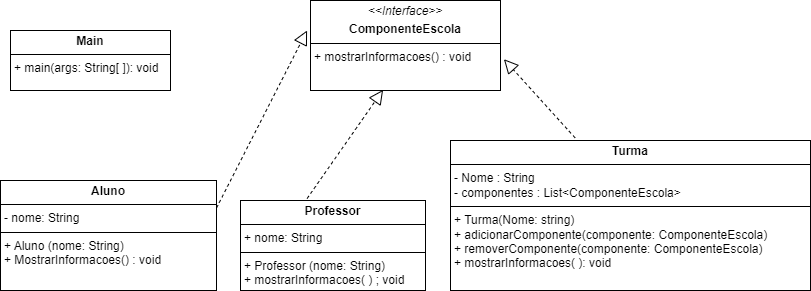

The diagram above was exported from draw.io. Its source (the exported page's mxGraphModel, read from the mxfile embedded in the PNG):
<mxGraphModel dx="934" dy="525" grid="1" gridSize="10" guides="1" tooltips="1" connect="1" arrows="1" fold="1" page="1" pageScale="1" pageWidth="827" pageHeight="1169" math="0" shadow="0">
  <root>
    <mxCell id="0" />
    <mxCell id="1" parent="0" />
    <mxCell id="r2xadfUyF7MLEPKMsU-s-2" value="&lt;p style=&quot;margin:0px;margin-top:4px;text-align:center;&quot;&gt;&lt;i&gt;&amp;lt;&amp;lt;Interface&amp;gt;&amp;gt;&lt;/i&gt;&lt;/p&gt;&lt;p style=&quot;margin:0px;margin-top:4px;text-align:center;&quot;&gt;&lt;b&gt;ComponenteEscola&lt;/b&gt;&lt;/p&gt;&lt;hr size=&quot;1&quot; style=&quot;border-style:solid;&quot;&gt;&lt;p style=&quot;margin:0px;margin-left:4px;&quot;&gt;+ mostrarInformacoes() : void&lt;br&gt;&lt;/p&gt;" style="verticalAlign=top;align=left;overflow=fill;html=1;whiteSpace=wrap;" vertex="1" parent="1">
      <mxGeometry x="330" y="110" width="190" height="90" as="geometry" />
    </mxCell>
    <mxCell id="r2xadfUyF7MLEPKMsU-s-3" value="&lt;p style=&quot;margin:0px;margin-top:4px;text-align:center;&quot;&gt;&lt;b&gt;Aluno&lt;/b&gt;&lt;/p&gt;&lt;hr size=&quot;1&quot; style=&quot;border-style:solid;&quot;&gt;&lt;p style=&quot;margin:0px;margin-left:4px;&quot;&gt;- nome: String&lt;/p&gt;&lt;hr size=&quot;1&quot; style=&quot;border-style:solid;&quot;&gt;&lt;p style=&quot;margin:0px;margin-left:4px;&quot;&gt;+ Aluno (nome: String)&lt;/p&gt;&lt;p style=&quot;margin:0px;margin-left:4px;&quot;&gt;+ MostrarInformacoes() : void&lt;/p&gt;" style="verticalAlign=top;align=left;overflow=fill;html=1;whiteSpace=wrap;" vertex="1" parent="1">
      <mxGeometry x="20" y="290" width="216" height="110" as="geometry" />
    </mxCell>
    <mxCell id="r2xadfUyF7MLEPKMsU-s-5" value="&lt;p style=&quot;margin:0px;margin-top:4px;text-align:center;&quot;&gt;&lt;b&gt;Professor&lt;/b&gt;&lt;/p&gt;&lt;hr size=&quot;1&quot; style=&quot;border-style:solid;&quot;&gt;&lt;p style=&quot;margin:0px;margin-left:4px;&quot;&gt;+ nome: String&lt;/p&gt;&lt;hr size=&quot;1&quot; style=&quot;border-style:solid;&quot;&gt;&lt;p style=&quot;margin:0px;margin-left:4px;&quot;&gt;+ Professor (nome: String)&lt;/p&gt;&lt;p style=&quot;margin:0px;margin-left:4px;&quot;&gt;+ mostrarInformacoes( ) ; void&lt;/p&gt;" style="verticalAlign=top;align=left;overflow=fill;html=1;whiteSpace=wrap;" vertex="1" parent="1">
      <mxGeometry x="260" y="310" width="185" height="90" as="geometry" />
    </mxCell>
    <mxCell id="r2xadfUyF7MLEPKMsU-s-6" value="&lt;p style=&quot;margin:0px;margin-top:4px;text-align:center;&quot;&gt;&lt;b&gt;Turma&lt;/b&gt;&lt;/p&gt;&lt;hr size=&quot;1&quot; style=&quot;border-style:solid;&quot;&gt;&lt;p style=&quot;margin:0px;margin-left:4px;&quot;&gt;- Nome : String&lt;/p&gt;&lt;p style=&quot;margin:0px;margin-left:4px;&quot;&gt;- componentes : List&amp;lt;ComponenteEscola&amp;gt;&lt;/p&gt;&lt;hr size=&quot;1&quot; style=&quot;border-style:solid;&quot;&gt;&lt;p style=&quot;margin:0px;margin-left:4px;&quot;&gt;+ Turma(Nome: string)&lt;/p&gt;&lt;p style=&quot;margin:0px;margin-left:4px;&quot;&gt;+ adicionarComponente(componente: ComponenteEscola)&lt;/p&gt;&lt;p style=&quot;margin:0px;margin-left:4px;&quot;&gt;+ removerComponente(componente: ComponenteEscola)&lt;/p&gt;&lt;p style=&quot;margin:0px;margin-left:4px;&quot;&gt;+ mostrarInformacoes( ): void&lt;/p&gt;" style="verticalAlign=top;align=left;overflow=fill;html=1;whiteSpace=wrap;" vertex="1" parent="1">
      <mxGeometry x="470" y="250" width="360" height="150" as="geometry" />
    </mxCell>
    <mxCell id="r2xadfUyF7MLEPKMsU-s-7" value="&lt;p style=&quot;margin:0px;margin-top:4px;text-align:center;&quot;&gt;&lt;b&gt;Main&lt;/b&gt;&lt;/p&gt;&lt;hr size=&quot;1&quot; style=&quot;border-style:solid;&quot;&gt;&lt;p style=&quot;margin:0px;margin-left:4px;&quot;&gt;+ main(args: String[ ]): void&lt;/p&gt;" style="verticalAlign=top;align=left;overflow=fill;html=1;whiteSpace=wrap;" vertex="1" parent="1">
      <mxGeometry x="30" y="140" width="160" height="60" as="geometry" />
    </mxCell>
    <mxCell id="r2xadfUyF7MLEPKMsU-s-8" value="" style="endArrow=block;dashed=1;endFill=0;endSize=12;html=1;rounded=0;exitX=1;exitY=0.25;exitDx=0;exitDy=0;entryX=-0.018;entryY=0.333;entryDx=0;entryDy=0;entryPerimeter=0;" edge="1" parent="1" source="r2xadfUyF7MLEPKMsU-s-3" target="r2xadfUyF7MLEPKMsU-s-2">
      <mxGeometry width="160" relative="1" as="geometry">
        <mxPoint x="330" y="290" as="sourcePoint" />
        <mxPoint x="490" y="290" as="targetPoint" />
      </mxGeometry>
    </mxCell>
    <mxCell id="r2xadfUyF7MLEPKMsU-s-10" value="" style="endArrow=block;dashed=1;endFill=0;endSize=12;html=1;rounded=0;exitX=0.36;exitY=-0.022;exitDx=0;exitDy=0;exitPerimeter=0;entryX=0.382;entryY=0.993;entryDx=0;entryDy=0;entryPerimeter=0;" edge="1" parent="1" source="r2xadfUyF7MLEPKMsU-s-5" target="r2xadfUyF7MLEPKMsU-s-2">
      <mxGeometry width="160" relative="1" as="geometry">
        <mxPoint x="330" y="290" as="sourcePoint" />
        <mxPoint x="490" y="290" as="targetPoint" />
      </mxGeometry>
    </mxCell>
    <mxCell id="r2xadfUyF7MLEPKMsU-s-11" value="" style="endArrow=block;dashed=1;endFill=0;endSize=12;html=1;rounded=0;exitX=0.346;exitY=-0.018;exitDx=0;exitDy=0;exitPerimeter=0;entryX=1.018;entryY=0.652;entryDx=0;entryDy=0;entryPerimeter=0;" edge="1" parent="1" source="r2xadfUyF7MLEPKMsU-s-6" target="r2xadfUyF7MLEPKMsU-s-2">
      <mxGeometry width="160" relative="1" as="geometry">
        <mxPoint x="580" y="220" as="sourcePoint" />
        <mxPoint x="740" y="220" as="targetPoint" />
      </mxGeometry>
    </mxCell>
  </root>
</mxGraphModel>